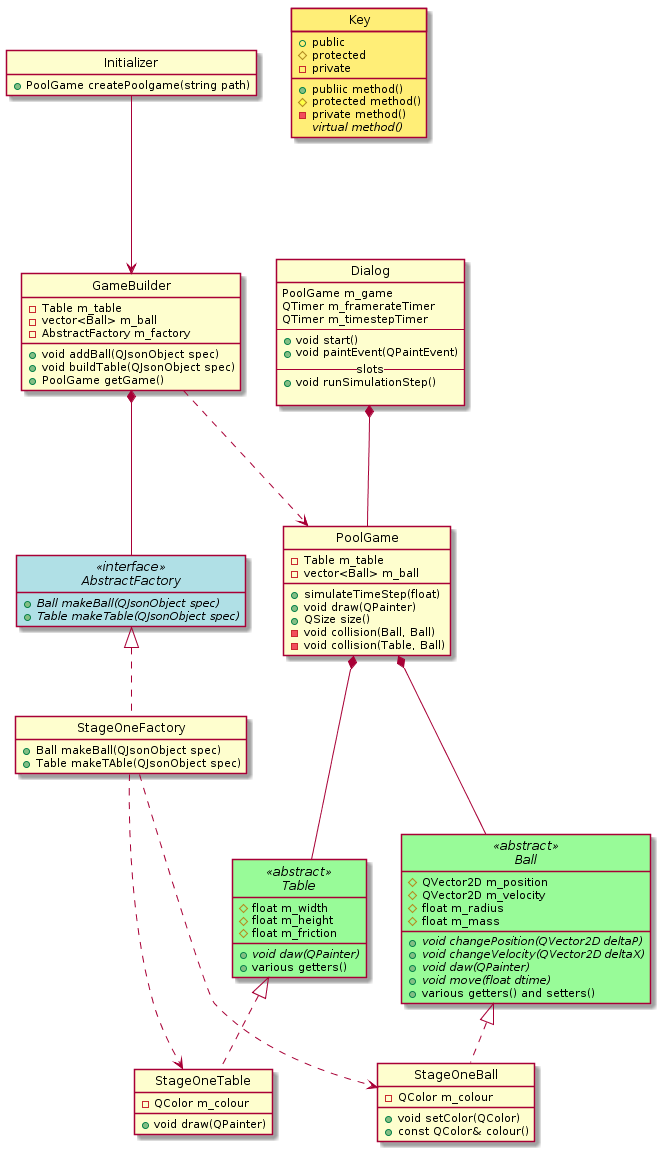

The diagram above was rendered by PlantUML. Its source (embedded in the PNG):
@startuml
interface AbstractFactory <<interface>> {
    +{abstract} Ball makeBall(QJsonObject spec)
    +{abstract} Table makeTable(QJsonObject spec)
}

class StageOneFactory {
    +Ball makeBall(QJsonObject spec)
    +Table makeTAble(QJsonObject spec)
}

class GameBuilder {
    -Table m_table
    -vector<Ball> m_ball
    -AbstractFactory m_factory
    
    +void addBall(QJsonObject spec)
    +void buildTable(QJsonObject spec)
    +PoolGame getGame()
}

class Initializer {
    +PoolGame createPoolgame(string path)
}

class Dialog {
    PoolGame m_game
    QTimer m_framerateTimer
    QTimer m_timestepTimer
    --
    +void start()
    +void paintEvent(QPaintEvent)
    --slots--
    +void runSimulationStep()
    
}

class PoolGame {
    -Table m_table
    -vector<Ball> m_ball

    +simulateTimeStep(float)
    +void draw(QPainter)
    +QSize size()
    -void collision(Ball, Ball)
    -void collision(Table, Ball)
}

abstract class Ball <<abstract>> {
    #QVector2D m_position
    #QVector2D m_velocity
    #float m_radius
    #float m_mass
    
    +{abstract} void changePosition(QVector2D deltaP)
    +{abstract} void changeVelocity(QVector2D deltaX)
    +{abstract} void daw(QPainter)
    +{abstract} void move(float dtime)
    +various getters() and setters()
}

abstract class Table <<abstract>> {
    #float m_width
    #float m_height
    #float m_friction
    
    +{abstract} void daw(QPainter)
    +various getters()
}

class StageOneBall {
    -QColor m_colour
    
    +void setColor(QColor)
    +const QColor& colour()
}

class StageOneTable {
    -QColor m_colour
    +void draw(QPainter)
}

Initializer     --->    GameBuilder

GameBuilder     *---    AbstractFactory
GameBuilder     ...>    PoolGame

Dialog          *---    PoolGame
PoolGame        *---    Table
PoolGame        *---    Ball
Table           <|..    StageOneTable
Ball            <|..    StageOneBall

AbstractFactory <|..    StageOneFactory
StageOneFactory ...>    StageOneBall
StageOneFactory ...>    StageOneTable


class Key #ffee77 {
	+public
	#protected
	-private
	+publiic method()
	#protected method()
	-private method()
	{abstract} virtual method()
}

skinparam Class {
	BackgroundColor<<abstract>> PaleGreen
	BackgroundColor<<interface>> PowderBlue
}

hide circle
hide empty members
@enduml